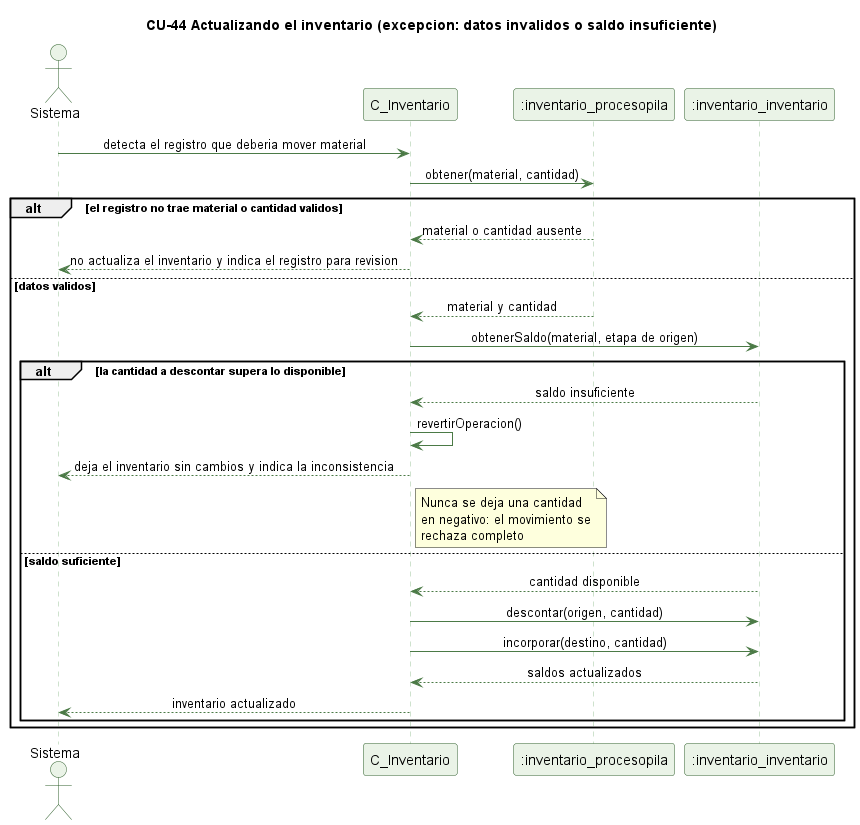

The diagram above was rendered by PlantUML. Its source (embedded in the PNG):
@startuml cu44-inventario-actualizar-excepcion
' CU-44 Actualizando el inventario tras un proceso - flujo de excepcion
skinparam backgroundColor #FFFFFF
skinparam shadowing false
skinparam defaultFontName Helvetica
skinparam sequenceMessageAlign center
skinparam ParticipantBackgroundColor #EAF3E7
skinparam ParticipantBorderColor #2E5E2A
skinparam ActorBackgroundColor #EAF3E7
skinparam ActorBorderColor #2E5E2A
skinparam sequenceLifeLineBorderColor #9CC49A
skinparam ArrowColor #4B7A46

title CU-44 Actualizando el inventario (excepcion: datos invalidos o saldo insuficiente)

actor Sistema
participant "C_Inventario" as C
participant ":inventario_procesopila" as PP
participant ":inventario_inventario" as I

Sistema -> C : detecta el registro que deberia mover material
C -> PP : obtener(material, cantidad)
alt el registro no trae material o cantidad validos
  PP --> C : material o cantidad ausente
  C --> Sistema : no actualiza el inventario y indica el registro para revision
else datos validos
  PP --> C : material y cantidad
  C -> I : obtenerSaldo(material, etapa de origen)
  alt la cantidad a descontar supera lo disponible
    I --> C : saldo insuficiente
    C -> C : revertirOperacion()
    C --> Sistema : deja el inventario sin cambios y indica la inconsistencia
    note right of C : Nunca se deja una cantidad\nen negativo: el movimiento se\nrechaza completo
  else saldo suficiente
    I --> C : cantidad disponible
    C -> I : descontar(origen, cantidad)
    C -> I : incorporar(destino, cantidad)
    I --> C : saldos actualizados
    C --> Sistema : inventario actualizado
  end
end

@enduml